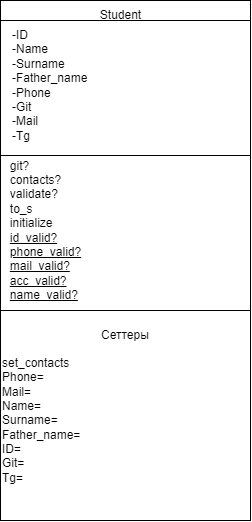

The diagram above was exported from draw.io. Its source (the exported page's mxGraphModel, read from the mxfile embedded in the PNG):
<mxGraphModel dx="989" dy="549" grid="1" gridSize="10" guides="1" tooltips="1" connect="1" arrows="1" fold="1" page="1" pageScale="1" pageWidth="827" pageHeight="1169" math="0" shadow="0">
  <root>
    <mxCell id="0" />
    <mxCell id="1" parent="0" />
    <mxCell id="fbIyTDhPegG9dAMDN26c-1" value="" style="rounded=0;whiteSpace=wrap;html=1;align=left;" vertex="1" parent="1">
      <mxGeometry x="280" y="190" width="250" height="310" as="geometry" />
    </mxCell>
    <mxCell id="fbIyTDhPegG9dAMDN26c-2" value="" style="endArrow=none;html=1;rounded=0;entryX=1;entryY=0.5;entryDx=0;entryDy=0;exitX=0;exitY=0.5;exitDx=0;exitDy=0;" edge="1" parent="1" source="fbIyTDhPegG9dAMDN26c-1" target="fbIyTDhPegG9dAMDN26c-1">
      <mxGeometry width="50" height="50" relative="1" as="geometry">
        <mxPoint x="280" y="360" as="sourcePoint" />
        <mxPoint x="330" y="310" as="targetPoint" />
        <Array as="points" />
      </mxGeometry>
    </mxCell>
    <mxCell id="fbIyTDhPegG9dAMDN26c-3" value="-ID&lt;br&gt;-Name&lt;br&gt;-Surname&lt;br&gt;-Father_name&lt;br&gt;-Phone&lt;br&gt;-Git&lt;br&gt;-Mail&lt;br&gt;&lt;div style=&quot;&quot;&gt;&lt;span style=&quot;background-color: initial;&quot;&gt;-Tg&lt;/span&gt;&lt;/div&gt;" style="text;html=1;align=left;verticalAlign=middle;resizable=0;points=[];autosize=1;strokeColor=none;fillColor=none;" vertex="1" parent="1">
      <mxGeometry x="290" y="210" width="100" height="130" as="geometry" />
    </mxCell>
    <mxCell id="fbIyTDhPegG9dAMDN26c-4" value="&lt;div style=&quot;text-align: left;&quot;&gt;&lt;span style=&quot;background-color: initial;&quot;&gt;git?&lt;/span&gt;&lt;/div&gt;&lt;div style=&quot;text-align: left;&quot;&gt;&lt;span style=&quot;background-color: initial;&quot;&gt;contacts?&lt;/span&gt;&lt;/div&gt;&lt;div style=&quot;text-align: left;&quot;&gt;&lt;span style=&quot;background-color: initial;&quot;&gt;validate?&lt;/span&gt;&lt;/div&gt;&lt;div style=&quot;text-align: left;&quot;&gt;&lt;span style=&quot;background-color: initial;&quot;&gt;to_s&lt;/span&gt;&lt;/div&gt;&lt;div style=&quot;text-align: left;&quot;&gt;initialize&lt;/div&gt;&lt;div style=&quot;text-align: left;&quot;&gt;&lt;u&gt;id_valid?&lt;/u&gt;&lt;/div&gt;&lt;div style=&quot;text-align: left;&quot;&gt;&lt;u&gt;phone_valid?&lt;/u&gt;&lt;/div&gt;&lt;div style=&quot;text-align: left;&quot;&gt;&lt;u&gt;mail_valid?&lt;/u&gt;&lt;/div&gt;&lt;div style=&quot;text-align: left;&quot;&gt;&lt;u&gt;acc_valid?&lt;/u&gt;&lt;/div&gt;&lt;div style=&quot;text-align: left;&quot;&gt;&lt;u&gt;name_valid?&lt;/u&gt;&lt;/div&gt;" style="text;html=1;align=center;verticalAlign=middle;resizable=0;points=[];autosize=1;strokeColor=none;fillColor=none;" vertex="1" parent="1">
      <mxGeometry x="280" y="340" width="90" height="160" as="geometry" />
    </mxCell>
    <mxCell id="fbIyTDhPegG9dAMDN26c-5" value="" style="endArrow=none;html=1;rounded=0;" edge="1" parent="1" target="fbIyTDhPegG9dAMDN26c-1">
      <mxGeometry width="50" height="50" relative="1" as="geometry">
        <mxPoint x="280" y="210" as="sourcePoint" />
        <mxPoint x="330" y="160" as="targetPoint" />
        <Array as="points">
          <mxPoint x="530" y="210" />
        </Array>
      </mxGeometry>
    </mxCell>
    <mxCell id="fbIyTDhPegG9dAMDN26c-6" value="Student" style="text;html=1;align=center;verticalAlign=middle;resizable=0;points=[];autosize=1;strokeColor=none;fillColor=none;" vertex="1" parent="1">
      <mxGeometry x="370" y="190" width="60" height="30" as="geometry" />
    </mxCell>
    <mxCell id="fbIyTDhPegG9dAMDN26c-8" value="" style="rounded=0;whiteSpace=wrap;html=1;" vertex="1" parent="1">
      <mxGeometry x="280" y="500" width="250" height="210" as="geometry" />
    </mxCell>
    <mxCell id="fbIyTDhPegG9dAMDN26c-9" value="Сеттеры" style="text;html=1;align=left;verticalAlign=middle;resizable=0;points=[];autosize=1;strokeColor=none;fillColor=none;" vertex="1" parent="1">
      <mxGeometry x="379" y="510" width="70" height="30" as="geometry" />
    </mxCell>
    <mxCell id="fbIyTDhPegG9dAMDN26c-10" value="set_contacts&lt;br&gt;Phone=&amp;nbsp;&lt;br&gt;Mail=&lt;br&gt;Name=&lt;br&gt;Surname=&lt;br&gt;Father_name=&lt;br&gt;ID=&lt;br&gt;Git=&lt;br&gt;Tg=&lt;br&gt;" style="text;html=1;align=left;verticalAlign=middle;resizable=0;points=[];autosize=1;strokeColor=none;fillColor=none;" vertex="1" parent="1">
      <mxGeometry x="280" y="540" width="100" height="140" as="geometry" />
    </mxCell>
  </root>
</mxGraphModel>